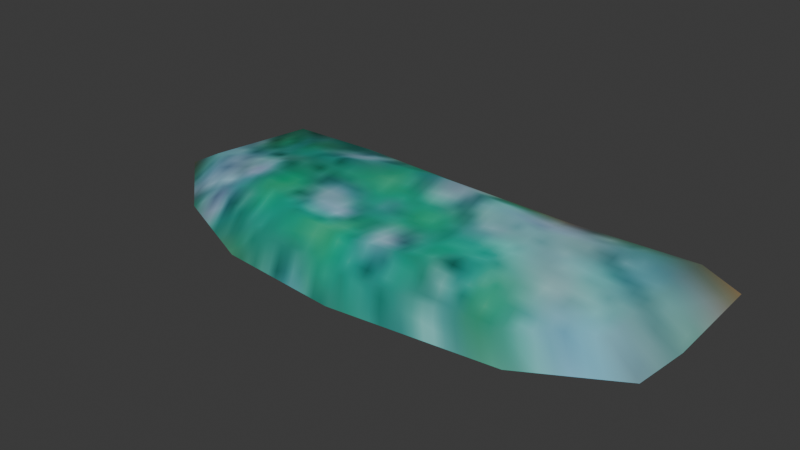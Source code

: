 # Source: clothes.blend  (saved by Blender 4.1.24; exported with 4.5.12 LTS)
import bpy
from mathutils import Matrix  # noqa: F401  (used for matrix-valued properties, if any)

bpy.ops.wm.read_factory_settings(use_empty=True)
scene = bpy.context.scene
scene.name = 'Scene'

# ---- images (referenced by path relative to the original .blend; pixels are not part of the script)
import os
ASSET_DIR = os.environ.get("B2B_ASSET_DIR", "")  # directory of the original .blend (textures are referenced by path, not embedded)
HERE = os.path.dirname(os.path.abspath(__file__))  # packed textures are extracted next to this script under _unpacked/

def load_image(name, relpath, width, height, colorspace="sRGB"):
    """Load a texture the original file referenced (path relative to the .blend, or extracted next to this script)."""
    p = next((c for c in (os.path.join(HERE, relpath), os.path.join(ASSET_DIR, relpath)) if relpath and os.path.exists(c)), "")
    if p:
        img = bpy.data.images.load(p, check_existing=True)
        img.name = name
    else:  # same state as the original file: an image datablock whose file is absent (Cycles renders it pink)
        img = bpy.data.images.new(name, width, height)
        img.source = "FILE"
        img.filepath = "//" + (relpath or name)
    img.colorspace_settings.name = colorspace
    return img
img_clothes_i = load_image('.\\clothes.i', '_unpacked/clothes.6199f746.jpg', 32, 64, 'sRGB')

# ---- materials (node trees are filled in below, after node groups)
mat_models_clothes_clothes_jpg = bpy.data.materials.new('models\\clothes\\clothes.jpg')
mat_models_clothes_clothes_jpg.use_backface_culling = True
mat_models_clothes_clothes_jpg.use_transparent_shadow = False
mat_models_clothes_clothes_jpg.specular_color = (0.0, 0.0, 0.0)

# ---- material node trees
mat_models_clothes_clothes_jpg.use_nodes = True; mat_models_clothes_clothes_jpg.node_tree.nodes.clear()
_N = mat_models_clothes_clothes_jpg.node_tree.nodes; _L = mat_models_clothes_clothes_jpg.node_tree.links
n0 = _N.new('ShaderNodeTexImage'); n0.name = 'Image Texture'; n0.location = (0, 0)
n0.image = img_clothes_i
n1 = _N.new('ShaderNodeBsdfPrincipled'); n1.name = 'Principled BSDF'; n1.location = (290, 0)
n2 = _N.new('ShaderNodeOutputMaterial'); n2.name = 'Material Output'; n2.location = (580, 0)
_L.new(n1.outputs[0], n2.inputs[0])
_L.new(n0.outputs[0], n1.inputs[0])
n2.is_active_output = True

# ---- world
world_world = bpy.data.worlds.new('World'); scene.world = world_world
world_world.use_nodes = True; world_world.node_tree.nodes.clear()
_N = world_world.node_tree.nodes; _L = world_world.node_tree.links
n0 = _N.new('ShaderNodeOutputWorld'); n0.name = 'World Output'; n0.location = (300, 300)
n1 = _N.new('ShaderNodeBackground'); n1.name = 'Background'; n1.location = (10, 300)
n1.inputs[0].default_value = (0.05088, 0.05088, 0.05088, 1.0)
_L.new(n1.outputs[0], n0.inputs[0])
n0.is_active_output = True
world_world.color = (0.05088, 0.05088, 0.05088)
world_world.use_sun_shadow = False
world_world.sun_shadow_jitter_overblur = 0.0

# ---- meshes
me_clothes_ms3d_m = bpy.data.meshes.new('clothes.ms3d.m')
me_clothes_ms3d_m.from_pydata([(0.25, 4.321e-15, 2.969), (0.25, 13.75, 0.04305), (16.69, 12.97, 0.04305), (32.72, 12.75, 0.04305), (33.12, 4.321e-15, 0.04305), (32.47, -6.5, 0.04305), (22.44, -12.22, 0.04305), (3.75, -14.25, 0.04305), (-10.44, -12.97, 0.04305), (-21.97, -8.0, 0.04305), (-31.12, 4.321e-15, 0.04305), (-28.22, 13.0, 0.04305), (-15.94, 14.22, 0.04305), (0.25, 11.47, 2.381), (14.49, 11.0, 2.381), (28.91, 11.61, 2.381), (28.72, 4.321e-15, 2.381), (28.66, -5.361, 2.381), (20.24, -10.25, 2.381), (3.75, -11.97, 2.381), (-8.235, -11.0, 2.381), (-18.16, -6.861, 2.381), (-26.72, 4.321e-15, 2.381), (-24.41, 11.86, 2.381), (-13.74, 12.25, 2.381), (0.25, 8.5, 4.093), (8.469, 7.361, 4.093), (14.49, 4.25, 4.093), (16.69, 4.321e-15, 4.093), (14.49, -4.25, 4.093), (8.469, -7.361, 4.093), (0.25, -8.5, 4.093), (-7.969, -7.361, 4.093), (-13.99, -4.25, 4.093), (-16.19, 4.321e-15, 4.093), (-13.99, 4.25, 4.093), (-7.969, 7.361, 4.093)], [], [(0, 26, 25), (0, 27, 26), (0, 28, 27), (0, 29, 28), (0, 30, 29), (0, 31, 30), (0, 32, 31), (0, 33, 32), (0, 34, 33), (0, 35, 34), (0, 36, 35), (0, 25, 36), (1, 13, 14), (1, 14, 2), (2, 14, 3), (14, 15, 3), (3, 15, 16), (3, 16, 4), (4, 16, 5), (16, 17, 5), (5, 17, 18), (5, 18, 6), (6, 18, 7), (18, 19, 7), (7, 19, 20), (7, 20, 8), (8, 20, 9), (20, 21, 9), (9, 21, 22), (9, 22, 10), (10, 22, 11), (22, 23, 11), (11, 23, 24), (11, 24, 12), (12, 24, 1), (24, 13, 1), (13, 25, 14), (25, 26, 14), (14, 26, 27), (14, 27, 15), (15, 27, 16), (27, 28, 16), (16, 28, 29), (16, 29, 17), (17, 29, 18), (29, 30, 18), (18, 30, 31), (18, 31, 19), (19, 31, 20), (31, 32, 20), (20, 32, 33), (20, 33, 21), (21, 33, 22), (33, 34, 22), (22, 34, 35), (22, 35, 23), (23, 35, 24), (35, 36, 24), (24, 36, 25), (24, 25, 13)])
me_clothes_ms3d_m.polygons.foreach_set('use_smooth', [True] * 60)
_k = set([(1, 2), (1, 12), (2, 3), (3, 4), (4, 5), (5, 6), (6, 7), (7, 8), (8, 9), (9, 10), (10, 11), (11, 12)])
me_clothes_ms3d_m.attributes.new('sharp_edge', 'BOOLEAN', 'EDGE').data.foreach_set('value', [ (min(e.vertices), max(e.vertices)) in _k for e in me_clothes_ms3d_m.edges])
_uv = me_clothes_ms3d_m.uv_layers.new(name='ms3d_uv_layer')
_uv.uv.foreach_set('vector', [0.4394, 0.4635, 0.6036, 0.3266, 0.6511, 0.4455, 0.4394, 0.4635, 0.5136, 0.2454, 0.6036, 0.3266, 0.4394, 0.4635, 0.4049, 0.2201, 0.5136, 0.2454, 0.4394, 0.4635, 0.3039, 0.2556, 0.4049, 0.2201, 0.4394, 0.4635, 0.2348, 0.3438, 0.3039, 0.2556, 0.4394, 0.4635, 0.2161, 0.4647, 0.2348, 0.3438, 0.4394, 0.4635, 0.2556, 0.5881, 0.2161, 0.4647, 0.4394, 0.4635, 0.3458, 0.6796, 0.2556, 0.5881, 0.4394, 0.4635, 0.4626, 0.7108, 0.3458, 0.6796, 0.4394, 0.4635, 0.5716, 0.6708, 0.4626, 0.7108, 0.4394, 0.4635, 0.6405, 0.5722, 0.5716, 0.6708, 0.4394, 0.4635, 0.6511, 0.4455, 0.6405, 0.5722, 0.7923, 0.4696, 0.7316, 0.4552, 0.6861, 0.2543, 0.7923, 0.4696, 0.6861, 0.2543, 0.7336, 0.2451, 0.7336, 0.2451, 0.6861, 0.2543, 0.6928, 0.04175, 0.6861, 0.2543, 0.6688, 0.0633, 0.6928, 0.04175, 0.6928, 0.04175, 0.6688, 0.0633, 0.3967, 0.08, 0.6928, 0.04175, 0.3967, 0.08, 0.4039, 0.05214, 0.4039, 0.05214, 0.3967, 0.08, 0.2593, 0.06784, 0.3967, 0.08, 0.2721, 0.08738, 0.2593, 0.06784, 0.2593, 0.06784, 0.2721, 0.08738, 0.1672, 0.2022, 0.2593, 0.06784, 0.1672, 0.2022, 0.1406, 0.1995, 0.1406, 0.1995, 0.1672, 0.2022, 0.1101, 0.4501, 0.1672, 0.2022, 0.142, 0.4304, 0.1101, 0.4501, 0.1101, 0.4501, 0.142, 0.4304, 0.1785, 0.6057, 0.1101, 0.4501, 0.1785, 0.6057, 0.1541, 0.6527, 0.1541, 0.6527, 0.1785, 0.6057, 0.2921, 0.8248, 0.1785, 0.6057, 0.2971, 0.756, 0.2921, 0.8248, 0.2921, 0.8248, 0.2971, 0.756, 0.493, 0.8897, 0.2921, 0.8248, 0.493, 0.8897, 0.5144, 0.966, 0.5144, 0.966, 0.493, 0.8897, 0.8504, 0.9066, 0.493, 0.8897, 0.8071, 0.8399, 0.8504, 0.9066, 0.8504, 0.9066, 0.8071, 0.8399, 0.7879, 0.6668, 0.8504, 0.9066, 0.7879, 0.6668, 0.8473, 0.7095, 0.8473, 0.7095, 0.7879, 0.6668, 0.7923, 0.4696, 0.7879, 0.6668, 0.7316, 0.4552, 0.7923, 0.4696, 0.7316, 0.4552, 0.6511, 0.4455, 0.6861, 0.2543, 0.6511, 0.4455, 0.6036, 0.3266, 0.6861, 0.2543, 0.6861, 0.2543, 0.6036, 0.3266, 0.5136, 0.2454, 0.6861, 0.2543, 0.5136, 0.2454, 0.6688, 0.0633, 0.6688, 0.0633, 0.5136, 0.2454, 0.3967, 0.08, 0.5136, 0.2454, 0.4049, 0.2201, 0.3967, 0.08, 0.3967, 0.08, 0.4049, 0.2201, 0.3039, 0.2556, 0.3967, 0.08, 0.3039, 0.2556, 0.2721, 0.08738, 0.2721, 0.08738, 0.3039, 0.2556, 0.1672, 0.2022, 0.3039, 0.2556, 0.2348, 0.3438, 0.1672, 0.2022, 0.1672, 0.2022, 0.2348, 0.3438, 0.2161, 0.4647, 0.1672, 0.2022, 0.2161, 0.4647, 0.142, 0.4304, 0.142, 0.4304, 0.2161, 0.4647, 0.1785, 0.6057, 0.2161, 0.4647, 0.2556, 0.5881, 0.1785, 0.6057, 0.1785, 0.6057, 0.2556, 0.5881, 0.3458, 0.6796, 0.1785, 0.6057, 0.3458, 0.6796, 0.2971, 0.756, 0.2971, 0.756, 0.3458, 0.6796, 0.493, 0.8897, 0.3458, 0.6796, 0.4626, 0.7108, 0.493, 0.8897, 0.493, 0.8897, 0.4626, 0.7108, 0.5716, 0.6708, 0.493, 0.8897, 0.5716, 0.6708, 0.8071, 0.8399, 0.8071, 0.8399, 0.5716, 0.6708, 0.7879, 0.6668, 0.5716, 0.6708, 0.6405, 0.5722, 0.7879, 0.6668, 0.7879, 0.6668, 0.6405, 0.5722, 0.6511, 0.4455, 0.7879, 0.6668, 0.6511, 0.4455, 0.7316, 0.4552])
me_clothes_ms3d_m.materials.append(mat_models_clothes_clothes_jpg)
me_clothes_ms3d_m.update()

# ---- objects
ob_clothes_ms3d_mo = bpy.data.objects.new('clothes.ms3d.mo', me_clothes_ms3d_m)
ob_clothes_ms3d_eo = bpy.data.objects.new('clothes.ms3d.eo', None)

# ---- transforms, parenting, visibility, modifiers, constraints
ob_clothes_ms3d_mo.parent = ob_clothes_ms3d_eo
ob_clothes_ms3d_mo.location = (0.0, 0.0, 0.0)
_m = ob_clothes_ms3d_mo.modifiers.new('ms3d_smoothing_groups', 'EDGE_SPLIT')
_m.use_edge_angle = False
ob_clothes_ms3d_eo.location = (0.0, 0.0, 0.0)

# ---- collection membership
scene.collection.objects.link(ob_clothes_ms3d_mo)
scene.collection.objects.link(ob_clothes_ms3d_eo)

# ---- scene / render settings (as saved in the file)
scene.frame_start = 1; scene.frame_end = 30; scene.frame_set(24)
scene.render.engine = 'BLENDER_EEVEE_NEXT'
scene.cycles.sampling_pattern = 'TABULATED_SOBOL'
scene.eevee.ray_tracing_options.trace_max_roughness = 0.0
bpy.context.view_layer.update()

# ---- added for rendering (the .blend has no active camera and no usable light): camera, sun
cam_auto = bpy.data.cameras.new('AutoCamera')
cam_auto.lens = 50.0
cam_auto.sensor_width = 36.0
cam_auto.clip_end = 1143.0
ob_auto_camera = bpy.data.objects.new('AutoCamera', cam_auto)
scene.collection.objects.link(ob_auto_camera)
ob_auto_camera.location = (66.1286, -78.1682, 54.1707)
ob_auto_camera.rotation_euler = (1.09748, -7.21219e-08, 0.694738)
scene.camera = ob_auto_camera
light_auto_sun = bpy.data.lights.new('AutoSun', 'SUN')
light_auto_sun.energy = 3.0
light_auto_sun.angle = 0.0523599
ob_auto_sun = bpy.data.objects.new('AutoSun', light_auto_sun)
scene.collection.objects.link(ob_auto_sun)
ob_auto_sun.rotation_euler = (0.872665, 0.174533, 0.523599)
bpy.context.view_layer.update()
